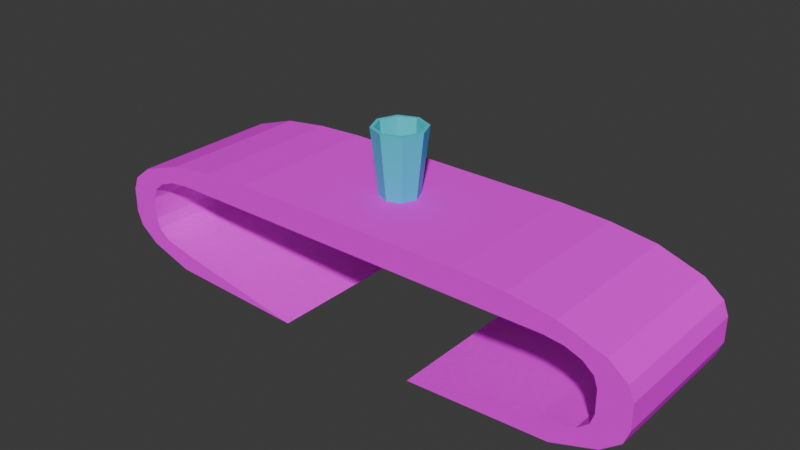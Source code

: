 # Source: table_godot.blend  (saved by Blender 4.0.36; exported with 4.5.12 LTS)
import bpy
from mathutils import Matrix  # noqa: F401  (used for matrix-valued properties, if any)

bpy.ops.wm.read_factory_settings(use_empty=True)
scene = bpy.context.scene
scene.name = 'Scene'

# ---- collections
col_collection = bpy.data.collections.new('Collection'); scene.collection.children.link(col_collection)

# ---- images (referenced by path relative to the original .blend; pixels are not part of the script)
import os
ASSET_DIR = os.environ.get("B2B_ASSET_DIR", "")  # directory of the original .blend (textures are referenced by path, not embedded)
HERE = os.path.dirname(os.path.abspath(__file__))  # packed textures are extracted next to this script under _unpacked/

def load_image(name, relpath, width, height, colorspace="sRGB"):
    """Load a texture the original file referenced (path relative to the .blend, or extracted next to this script)."""
    p = next((c for c in (os.path.join(HERE, relpath), os.path.join(ASSET_DIR, relpath)) if relpath and os.path.exists(c)), "")
    if p:
        img = bpy.data.images.load(p, check_existing=True)
        img.name = name
    else:  # same state as the original file: an image datablock whose file is absent (Cycles renders it pink)
        img = bpy.data.images.new(name, width, height)
        img.source = "FILE"
        img.filepath = "//" + (relpath or name)
    img.colorspace_settings.name = colorspace
    return img
img_plywood_64x64_png_001 = load_image('plywood_64x64.png.001', 'plywood_64x64.png', 1024, 1024, 'sRGB')

# ---- materials (node trees are filled in below, after node groups)
mat_material_001 = bpy.data.materials.new('Material.001')
mat_material_001.use_transparent_shadow = False
mat_light_blue = bpy.data.materials.new('light blue')
mat_light_blue.use_transparent_shadow = False

# ---- material node trees
mat_material_001.use_nodes = True; mat_material_001.node_tree.nodes.clear()
_N = mat_material_001.node_tree.nodes; _L = mat_material_001.node_tree.links
n0 = _N.new('ShaderNodeBsdfPrincipled'); n0.name = 'Principled BSDF'; n0.location = (10, 300)
n0.inputs[2].default_value = 1.0
n0.inputs[3].default_value = 1.45
n0.inputs[13].default_value = 0.0
n1 = _N.new('ShaderNodeOutputMaterial'); n1.name = 'Material Output'; n1.location = (300, 300)
n2 = _N.new('ShaderNodeTexImage'); n2.name = 'Image Texture'; n2.location = (-305, 324)
n2.image = img_plywood_64x64_png_001
n2.interpolation = 'Closest'
_L.new(n0.outputs[0], n1.inputs[0])
_L.new(n2.outputs[0], n0.inputs[0])
n1.is_active_output = True
mat_light_blue.use_nodes = True; mat_light_blue.node_tree.nodes.clear()
_N = mat_light_blue.node_tree.nodes; _L = mat_light_blue.node_tree.links
n0 = _N.new('ShaderNodeBsdfPrincipled'); n0.name = 'Principled BSDF'; n0.location = (10, 300)
n0.inputs[0].default_value = (0.0531, 0.6945, 0.8004, 1.0)
n0.inputs[3].default_value = 1.45
n1 = _N.new('ShaderNodeOutputMaterial'); n1.name = 'Material Output'; n1.location = (300, 300)
_L.new(n0.outputs[0], n1.inputs[0])
n1.is_active_output = True

# ---- world
world_world = bpy.data.worlds.new('World'); scene.world = world_world
world_world.use_nodes = True; world_world.node_tree.nodes.clear()
_N = world_world.node_tree.nodes; _L = world_world.node_tree.links
n0 = _N.new('ShaderNodeOutputWorld'); n0.name = 'World Output'; n0.location = (300, 300)
n1 = _N.new('ShaderNodeBackground'); n1.name = 'Background'; n1.location = (10, 300)
n1.inputs[0].default_value = (0.05088, 0.05088, 0.05088, 1.0)
_L.new(n1.outputs[0], n0.inputs[0])
n0.is_active_output = True
world_world.color = (0.05088, 0.05088, 0.05088)
world_world.use_sun_shadow = False
world_world.sun_shadow_jitter_overblur = 0.0

# ---- meshes
me_cube_001 = bpy.data.meshes.new('Cube.001')
me_cube_001.from_pydata([(0.7053, 1.986, 1.672), (0.0, 1.986, 1.672), (0.0, -1.986, 1.672), (0.7053, -1.986, 1.672), (0.0, 1.986, 1.0), (0.0, -1.986, 1.0), (0.7053, 1.986, 1.0), (0.7053, -1.986, 1.0), (1.198, -1.986, -1.0), (1.492, -1.986, -0.2923), (1.406, -1.986, -0.7927), (1.47, -1.986, -0.5631), (1.492, -1.986, 0.2923), (1.198, -1.986, 1.0), (1.47, -1.986, 0.5631), (1.406, -1.986, 0.7927), (1.31, -1.986, 0.9461), (1.492, 1.986, -0.2923), (1.198, 1.986, -1.0), (1.47, 1.986, -0.5631), (1.406, 1.986, -0.7927), (1.198, 1.986, 1.0), (1.492, 1.986, 0.2923), (1.31, 1.986, 0.9461), (1.406, 1.986, 0.7927), (1.47, 1.986, 0.5631), (1.266, -1.986, -1.447), (0.4229, -1.986, -1.606), (0.4229, 1.986, -1.606), (1.266, 1.986, -1.447), (1.528, -1.986, -1.063), (1.528, 1.986, -1.063), (1.639, -1.986, -0.6814), (1.639, 1.986, -0.6814), (1.671, -1.986, -0.32), (1.671, 1.986, -0.32), (1.266, 1.986, 1.447), (0.9947, 1.986, 1.606), (0.9947, -1.986, 1.606), (1.266, -1.986, 1.447), (1.528, 1.986, 1.063), (1.528, -1.986, 1.063), (1.639, 1.986, 0.6814), (1.639, -1.986, 0.6814), (1.671, 1.986, 0.32), (1.671, -1.986, 0.32), (-0.7053, -1.986, 1.672), (3.349e-08, -1.986, 1.672), (3.349e-08, 1.986, 1.672), (-0.7053, 1.986, 1.672), (2.003e-08, -1.986, 1.0), (2.003e-08, 1.986, 1.0), (-0.7053, -1.986, 1.0), (-0.7053, 1.986, 1.0), (-1.198, 1.986, -1.0), (-1.492, 1.986, -0.2923), (-1.406, 1.986, -0.7927), (-1.47, 1.986, -0.5631), (-1.492, 1.986, 0.2923), (-1.198, 1.986, 1.0), (-1.47, 1.986, 0.5631), (-1.406, 1.986, 0.7927), (-1.31, 1.986, 0.9461), (-1.492, -1.986, -0.2923), (-1.198, -1.986, -1.0), (-1.47, -1.986, -0.5631), (-1.406, -1.986, -0.7927), (-1.198, -1.986, 1.0), (-1.492, -1.986, 0.2923), (-1.31, -1.986, 0.9461), (-1.406, -1.986, 0.7927), (-1.47, -1.986, 0.5631), (-1.266, 1.986, -1.447), (-0.4229, 1.986, -1.606), (-0.4229, -1.986, -1.606), (-1.266, -1.986, -1.447), (-1.528, 1.986, -1.063), (-1.528, -1.986, -1.063), (-1.639, 1.986, -0.6814), (-1.639, -1.986, -0.6814), (-1.671, 1.986, -0.32), (-1.671, -1.986, -0.32), (-1.266, -1.986, 1.447), (-0.9947, -1.986, 1.606), (-0.9947, 1.986, 1.606), (-1.266, 1.986, 1.447), (-1.528, -1.986, 1.063), (-1.528, 1.986, 1.063), (-1.639, -1.986, 0.6814), (-1.639, 1.986, 0.6814), (-1.671, -1.986, 0.32), (-1.671, 1.986, 0.32)], [], [(35, 44, 45, 34), (18, 20, 31, 29), (10, 8, 26, 30), (21, 6, 7, 13), (19, 17, 35, 33), (16, 15, 41, 39), (9, 11, 32, 34), (24, 23, 36, 40), (18, 29, 28), (5, 7, 3, 2), (14, 12, 45, 43), (0, 1, 2, 3), (27, 28, 29, 26), (26, 29, 31, 30), (30, 31, 33, 32), (32, 33, 35, 34), (37, 38, 39, 36), (36, 39, 41, 40), (40, 41, 43, 42), (42, 43, 45, 44), (25, 24, 40, 42), (23, 21, 37, 36), (17, 22, 44, 35), (15, 14, 43, 41), (27, 8, 18, 28), (12, 9, 34, 45), (6, 4, 1, 0), (11, 10, 30, 32), (8, 27, 26), (13, 16, 39, 38), (20, 19, 33, 31), (22, 25, 42, 44), (0, 37, 38, 3), (3, 38, 13, 7), (37, 21, 6, 0), (10, 11, 9, 12, 14, 15, 16, 13, 21, 23, 24, 25, 22, 17, 19, 20, 18, 8), (7, 5, 4, 6), (81, 90, 91, 80), (64, 66, 77, 75), (56, 54, 72, 76), (67, 52, 53, 59), (65, 63, 81, 79), (62, 61, 87, 85), (55, 57, 78, 80), (70, 69, 82, 86), (64, 75, 74), (51, 53, 49, 48), (60, 58, 91, 89), (46, 47, 48, 49), (73, 74, 75, 72), (72, 75, 77, 76), (76, 77, 79, 78), (78, 79, 81, 80), (83, 84, 85, 82), (82, 85, 87, 86), (86, 87, 89, 88), (88, 89, 91, 90), (71, 70, 86, 88), (69, 67, 83, 82), (63, 68, 90, 81), (61, 60, 89, 87), (73, 54, 64, 74), (58, 55, 80, 91), (52, 50, 47, 46), (57, 56, 76, 78), (54, 73, 72), (59, 62, 85, 84), (66, 65, 79, 77), (68, 71, 88, 90), (46, 83, 84, 49), (49, 84, 59, 53), (83, 67, 52, 46), (56, 57, 55, 58, 60, 61, 62, 59, 67, 69, 70, 71, 68, 63, 65, 66, 64, 54), (53, 51, 50, 52)])
_uv = me_cube_001.uv_layers.new(name='UVMap')
_uv.uv.foreach_set('vector', [0.3102, 0.2354, 0.4548, 0.2354, 0.4548, 0.7303, 0.3102, 0.7303, 0.1484, 0.1903, 0.1863, 0.214, 0.1863, 0.214, 0.1484, 0.1903, 0.1863, 0.7517, 0.1484, 0.7753, 0.1484, 0.7753, 0.1863, 0.7517, 0.7029, 0.2354, 0.7029, 0.2354, 0.7029, 0.7303, 0.7029, 0.7303, 0.2431, 0.2298, 0.3102, 0.2354, 0.3102, 0.2354, 0.2431, 0.2298, 0.6167, 0.7753, 0.5787, 0.7517, 0.5787, 0.7517, 0.6167, 0.7753, 0.3102, 0.7303, 0.2431, 0.7359, 0.2431, 0.7359, 0.3102, 0.7303, 0.5787, 0.214, 0.6167, 0.1903, 0.6167, 0.1903, 0.5787, 0.214, 0.1484, 0.1903, 0.1484, 0.1903, 0.135, 0.1624, 0.63, 0.9778, 0.63, 0.8033, 0.63, 0.8033, 0.63, 0.9778, 0.5219, 0.7359, 0.4548, 0.7303, 0.4548, 0.7303, 0.5219, 0.7359, 0.7029, 0.2354, 0.8775, 0.2354, 0.8775, 0.7303, 0.7029, 0.7303, 0.1311, 0.7354, 0.1311, 0.2646, 0.2328, 0.2646, 0.2328, 0.7354, 0.09, 0.7303, 0.09, 0.2354, 0.135, 0.2354, 0.135, 0.7303, 0.135, 0.7303, 0.135, 0.2354, 0.2431, 0.2354, 0.2431, 0.7303, 0.2431, 0.7303, 0.2431, 0.2354, 0.3102, 0.2354, 0.3102, 0.7303, 0.7029, 0.2354, 0.7029, 0.7303, 0.675, 0.7303, 0.675, 0.2354, 0.675, 0.2354, 0.675, 0.7303, 0.63, 0.7303, 0.63, 0.2354, 0.63, 0.2354, 0.63, 0.7303, 0.5219, 0.7303, 0.5219, 0.2354, 0.5219, 0.2354, 0.5219, 0.7303, 0.4548, 0.7303, 0.4548, 0.2354, 0.5219, 0.2298, 0.5787, 0.214, 0.5787, 0.214, 0.5219, 0.2298, 0.6167, 0.1903, 0.63, 0.1624, 0.63, 0.1624, 0.6167, 0.1903, 0.3102, 0.2354, 0.4548, 0.2354, 0.4548, 0.2354, 0.3102, 0.2354, 0.5787, 0.7517, 0.5219, 0.7359, 0.5219, 0.7359, 0.5787, 0.7517, 0.3644, 0.7354, 0.2478, 0.7354, 0.2478, 0.2646, 0.3644, 0.2646, 0.4548, 0.7303, 0.3102, 0.7303, 0.3102, 0.7303, 0.4548, 0.7303, 0.63, 0.1624, 0.63, -0.01213, 0.63, -0.01213, 0.63, 0.1624, 0.2431, 0.7359, 0.1863, 0.7517, 0.1863, 0.7517, 0.2431, 0.7359, 0.135, 0.8033, 0.135, 0.8033, 0.1484, 0.7753, 0.63, 0.8033, 0.6167, 0.7753, 0.6167, 0.7753, 0.63, 0.8033, 0.1863, 0.214, 0.2431, 0.2298, 0.2431, 0.2298, 0.1863, 0.214, 0.4548, 0.2354, 0.5219, 0.2298, 0.5219, 0.2298, 0.4548, 0.2354, 0.7029, 0.2354, 0.7029, 0.2354, 0.7029, 0.7303, 0.7029, 0.7303, 0.7029, 0.7303, 0.7029, 0.7303, 0.7029, 0.7303, 0.63, 0.8033, -0.6074, -0.7546, -0.6074, -0.7546, -0.6074, -0.7546, -0.6074, -0.7546, 0.1863, 0.7517, 0.2431, 0.7359, 0.3102, 0.7303, 0.4548, 0.7303, 0.5219, 0.7359, 0.5787, 0.7517, 0.6167, 0.7753, 0.63, 0.8033, 0.7029, 0.2354, 0.6167, 0.1903, 0.5787, 0.214, 0.5219, 0.2298, 0.4548, 0.2354, 0.3102, 0.2354, 0.2431, 0.2298, 0.1863, 0.214, 0.1484, 0.1903, 0.1484, 0.7753, 0.7029, 0.7303, 0.63, 0.9778, 0.63, -0.01213, 0.7029, 0.2354, 0.3102, 0.2354, 0.4548, 0.2354, 0.4548, 0.7303, 0.3102, 0.7303, 0.1484, 0.1903, 0.1863, 0.214, 0.1863, 0.214, 0.1484, 0.1903, 0.1863, 0.7517, 0.1484, 0.7753, 0.1484, 0.7753, 0.1863, 0.7517, 0.7029, 0.2354, 0.7029, 0.2354, 0.7029, 0.7303, 0.7029, 0.7303, 0.2431, 0.2298, 0.3102, 0.2354, 0.3102, 0.2354, 0.2431, 0.2298, 0.6167, 0.7753, 0.5787, 0.7517, 0.5787, 0.7517, 0.6167, 0.7753, 0.3102, 0.7303, 0.2431, 0.7359, 0.2431, 0.7359, 0.3102, 0.7303, 0.5787, 0.214, 0.6167, 0.1903, 0.6167, 0.1903, 0.5787, 0.214, 0.1484, 0.1903, 0.1484, 0.1903, 0.135, 0.1624, 0.63, 0.9778, 0.63, 0.8033, 0.63, 0.8033, 0.63, 0.9778, 0.5219, 0.7359, 0.4548, 0.7303, 0.4548, 0.7303, 0.5219, 0.7359, 0.7029, 0.2354, 0.8775, 0.2354, 0.8775, 0.7303, 0.7029, 0.7303, 0.3345, 0.2646, 0.3345, 0.7354, 0.2329, 0.7354, 0.2329, 0.2646, 0.09, 0.7303, 0.09, 0.2354, 0.135, 0.2354, 0.135, 0.7303, 0.135, 0.7303, 0.135, 0.2354, 0.2431, 0.2354, 0.2431, 0.7303, 0.2431, 0.7303, 0.2431, 0.2354, 0.3102, 0.2354, 0.3102, 0.7303, 0.7029, 0.2354, 0.7029, 0.7303, 0.675, 0.7303, 0.675, 0.2354, 0.675, 0.2354, 0.675, 0.7303, 0.63, 0.7303, 0.63, 0.2354, 0.63, 0.2354, 0.63, 0.7303, 0.5219, 0.7303, 0.5219, 0.2354, 0.5219, 0.2354, 0.5219, 0.7303, 0.4548, 0.7303, 0.4548, 0.2354, 0.5219, 0.2298, 0.5787, 0.214, 0.5787, 0.214, 0.5219, 0.2298, 0.6167, 0.1903, 0.63, 0.1624, 0.63, 0.1624, 0.6167, 0.1903, 0.3102, 0.2354, 0.4548, 0.2354, 0.4548, 0.2354, 0.3102, 0.2354, 0.5787, 0.7517, 0.5219, 0.7359, 0.5219, 0.7359, 0.5787, 0.7517, 0.1311, 0.2646, 0.2477, 0.2646, 0.2477, 0.7354, 0.1311, 0.7354, 0.4548, 0.7303, 0.3102, 0.7303, 0.3102, 0.7303, 0.4548, 0.7303, 0.63, 0.1624, 0.63, -0.01213, 0.63, -0.01213, 0.63, 0.1624, 0.2431, 0.7359, 0.1863, 0.7517, 0.1863, 0.7517, 0.2431, 0.7359, 0.135, 0.8033, 0.135, 0.8033, 0.1484, 0.7753, 0.63, 0.8033, 0.6167, 0.7753, 0.6167, 0.7753, 0.63, 0.8033, 0.1863, 0.214, 0.2431, 0.2298, 0.2431, 0.2298, 0.1863, 0.214, 0.4548, 0.2354, 0.5219, 0.2298, 0.5219, 0.2298, 0.4548, 0.2354, 0.7029, 0.2354, 0.7029, 0.2354, 0.7029, 0.7303, 0.7029, 0.7303, 0.7029, 0.7303, 0.7029, 0.7303, 0.7029, 0.7303, 0.63, 0.8033, -0.6074, -0.7546, -0.6074, -0.7546, -0.6074, -0.7546, -0.6074, -0.7546, 0.1863, 0.7517, 0.2431, 0.7359, 0.3102, 0.7303, 0.4548, 0.7303, 0.5219, 0.7359, 0.5787, 0.7517, 0.6167, 0.7753, 0.63, 0.8033, 0.7029, 0.2354, 0.6167, 0.1903, 0.5787, 0.214, 0.5219, 0.2298, 0.4548, 0.2354, 0.3102, 0.2354, 0.2431, 0.2298, 0.1863, 0.214, 0.1484, 0.1903, 0.1484, 0.7753, 0.7029, 0.7303, 0.63, 0.9778, 0.63, -0.01213, 0.7029, 0.2354])
me_cube_001.materials.append(mat_material_001)
me_cube_001.update()
me_cylinder = bpy.data.meshes.new('Cylinder')
me_cylinder.from_pydata([(2.788e-09, 0.49, -0.8072), (1.003e-09, 0.5903, 0.9036), (0.3465, 0.3465, -0.8072), (0.4174, 0.4174, 0.9036), (0.49, 9.468e-10, -0.8072), (0.5903, 3.59e-10, 0.9036), (0.3465, -0.3465, -0.8072), (0.4174, -0.4174, 0.9036), (2.788e-09, -0.49, -0.8072), (1.003e-09, -0.5903, 0.9036), (-0.3465, -0.3465, -0.8072), (-0.4174, -0.4174, 0.9036), (-0.49, 9.468e-10, -0.8072), (-0.5903, 3.59e-10, 0.9036), (-0.3465, 0.3465, -0.8072), (-0.4174, 0.4174, 0.9036), (0.4826, 0.4826, 0.9036), (1.003e-09, 0.6825, 0.9036), (0.6825, 3.59e-10, 0.9036), (0.4826, -0.4826, 0.9036), (1.003e-09, -0.6825, 0.9036), (-0.4826, -0.4826, 0.9036), (-0.6825, 3.59e-10, 0.9036), (-0.4826, 0.4826, 0.9036), (-1.024e-08, 0.49, -0.6286), (-0.3465, 0.3465, -0.6286), (-0.49, 9.468e-10, -0.6286), (-0.3465, -0.3465, -0.6286), (-1.024e-08, -0.49, -0.6286), (0.3465, -0.3465, -0.6286), (0.49, 9.468e-10, -0.6286), (0.3465, 0.3465, -0.6286)], [], [(0, 17, 16, 2), (2, 16, 18, 4), (4, 18, 19, 6), (6, 19, 20, 8), (8, 20, 21, 10), (10, 21, 22, 12), (12, 22, 23, 14), (14, 23, 17, 0), (0, 2, 4, 6, 8, 10, 12, 14), (1, 3, 16, 17), (3, 5, 18, 16), (5, 7, 19, 18), (7, 9, 20, 19), (9, 11, 21, 20), (11, 13, 22, 21), (13, 15, 23, 22), (15, 1, 17, 23), (5, 3, 2, 4), (7, 5, 4, 6), (9, 7, 6, 8), (11, 9, 8, 10), (13, 11, 10, 12), (15, 13, 12, 14), (1, 15, 14, 0), (3, 1, 0, 2), (24, 25, 26, 27, 28, 29, 30, 31)])
_uv = me_cylinder.uv_layers.new(name='UVMap')
_uv.uv.foreach_set('vector', [1.0, 0.5, 1.0, 1.0, 0.875, 1.0, 0.875, 0.5, 0.875, 0.5, 0.875, 1.0, 0.75, 1.0, 0.75, 0.5, 0.75, 0.5, 0.75, 1.0, 0.625, 1.0, 0.625, 0.5, 0.625, 0.5, 0.625, 1.0, 0.5, 1.0, 0.5, 0.5, 0.5, 0.5, 0.5, 1.0, 0.375, 1.0, 0.375, 0.5, 0.375, 0.5, 0.375, 1.0, 0.25, 1.0, 0.25, 0.5, 0.25, 0.5, 0.25, 1.0, 0.125, 1.0, 0.125, 0.5, 0.125, 0.5, 0.125, 1.0, 0.0, 1.0, 0.0, 0.5, 0.75, 0.49, 0.9197, 0.4197, 0.99, 0.25, 0.9197, 0.08029, 0.75, 0.01, 0.5803, 0.08029, 0.51, 0.25, 0.5803, 0.4197, 0.25, 0.4576, 0.3968, 0.3968, 0.4197, 0.4197, 0.25, 0.49, 0.3968, 0.3968, 0.4576, 0.25, 0.49, 0.25, 0.4197, 0.4197, 0.4576, 0.25, 0.3968, 0.1032, 0.4197, 0.08029, 0.49, 0.25, 0.3968, 0.1032, 0.25, 0.04242, 0.25, 0.01, 0.4197, 0.08029, 0.25, 0.04242, 0.1032, 0.1032, 0.08029, 0.08029, 0.25, 0.01, 0.1032, 0.1032, 0.04242, 0.25, 0.01, 0.25, 0.08029, 0.08029, 0.04242, 0.25, 0.1032, 0.3968, 0.08029, 0.4197, 0.01, 0.25, 0.1032, 0.3968, 0.25, 0.4576, 0.25, 0.49, 0.08029, 0.4197, 0.4576, 0.25, 0.3968, 0.3968, 0.875, 0.5, 0.75, 0.5, 0.3968, 0.1032, 0.4576, 0.25, 0.75, 0.5, 0.625, 0.5, 0.25, 0.04242, 0.3968, 0.1032, 0.625, 0.5, 0.5, 0.5, 0.1032, 0.1032, 0.25, 0.04242, 0.5, 0.5, 0.375, 0.5, 0.04242, 0.25, 0.1032, 0.1032, 0.375, 0.5, 0.25, 0.5, 0.1032, 0.3968, 0.04242, 0.25, 0.25, 0.5, 0.125, 0.5, 0.25, 0.4576, 0.1032, 0.3968, 0.125, 0.5, 0.0, 0.5, 0.3968, 0.3968, 0.25, 0.4576, 0.0, 0.5, 0.875, 0.5, 0.75, 0.49, 0.9197, 0.4197, 0.99, 0.25, 0.9197, 0.08029, 0.75, 0.01, 0.5803, 0.08029, 0.51, 0.25, 0.5803, 0.4197])
me_cylinder.materials.append(mat_light_blue)
me_cylinder.update()

# ---- objects
ob_table = bpy.data.objects.new('Table', me_cube_001)
ob_glass = bpy.data.objects.new('Glass', me_cylinder)

# ---- transforms, parenting, visibility, modifiers, constraints
ob_table.location = (0.0, 0.0, 0.0)
ob_table.scale = (4.364, 1.0, 1.0)
ob_glass.location = (0.0, 0.0, 2.441)

# ---- collection membership
col_collection.objects.link(ob_table)
col_collection.objects.link(ob_glass)

# ---- scene / render settings (as saved in the file)
scene.frame_start = 1; scene.frame_end = 250; scene.frame_set(27)
scene.render.engine = 'BLENDER_EEVEE_NEXT'
scene.cycles.sampling_pattern = 'TABULATED_SOBOL'
bpy.context.view_layer.update()

# ---- added for rendering (the .blend has no active camera and no usable light): camera, sun
cam_auto = bpy.data.cameras.new('AutoCamera')
cam_auto.lens = 50.0
cam_auto.sensor_width = 36.0
cam_auto.clip_end = 1000.0
ob_auto_camera = bpy.data.objects.new('AutoCamera', cam_auto)
scene.collection.objects.link(ob_auto_camera)
ob_auto_camera.location = (14.7149, -17.6579, 12.6411)
ob_auto_camera.rotation_euler = (1.09748, -7.21219e-08, 0.694738)
scene.camera = ob_auto_camera
light_auto_sun = bpy.data.lights.new('AutoSun', 'SUN')
light_auto_sun.energy = 3.0
light_auto_sun.angle = 0.0523599
ob_auto_sun = bpy.data.objects.new('AutoSun', light_auto_sun)
scene.collection.objects.link(ob_auto_sun)
ob_auto_sun.rotation_euler = (0.872665, 0.174533, 0.523599)
bpy.context.view_layer.update()

